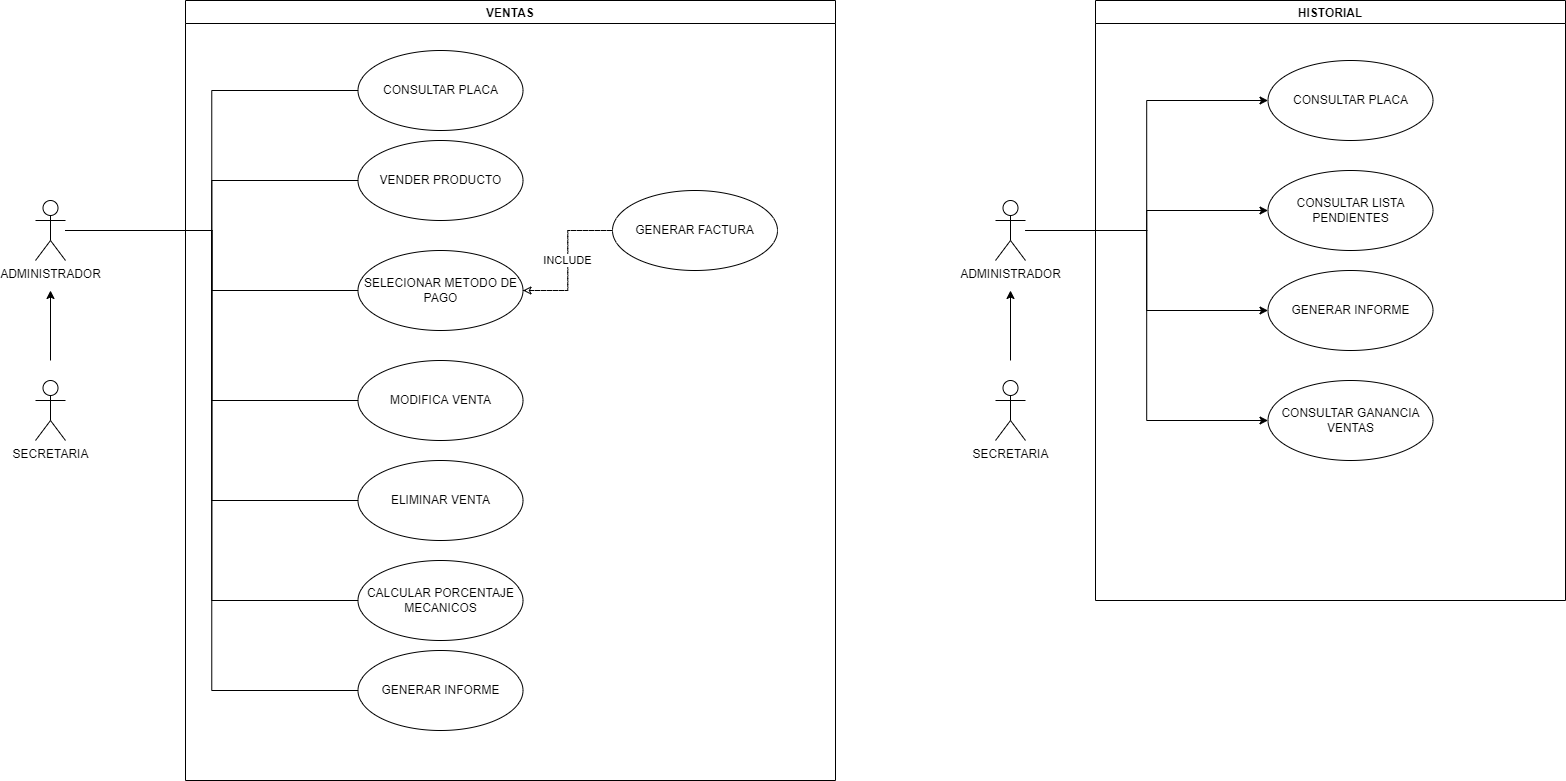

The diagram above was exported from draw.io. Its source (the exported page's mxGraphModel, read from the mxfile embedded in the PNG):
<mxGraphModel dx="1896" dy="972" grid="1" gridSize="10" guides="1" tooltips="1" connect="1" arrows="1" fold="1" page="1" pageScale="1" pageWidth="827" pageHeight="1169" math="0" shadow="0">
  <root>
    <mxCell id="0" />
    <mxCell id="1" parent="0" />
    <mxCell id="bnddcNlNnDjqJA5mHHDX-1" style="edgeStyle=orthogonalEdgeStyle;rounded=0;orthogonalLoop=1;jettySize=auto;html=1;" parent="1" edge="1">
      <mxGeometry relative="1" as="geometry">
        <mxPoint x="125" y="360" as="targetPoint" />
        <mxPoint x="125" y="430" as="sourcePoint" />
      </mxGeometry>
    </mxCell>
    <mxCell id="izlrZcCJ-AHwHKeRkjdl-1" value="SECRETARIA" style="shape=umlActor;verticalLabelPosition=bottom;verticalAlign=top;html=1;outlineConnect=0;" parent="1" vertex="1">
      <mxGeometry x="110" y="450" width="30" height="60" as="geometry" />
    </mxCell>
    <mxCell id="izlrZcCJ-AHwHKeRkjdl-10" style="edgeStyle=orthogonalEdgeStyle;rounded=0;orthogonalLoop=1;jettySize=auto;html=1;entryX=0;entryY=0.5;entryDx=0;entryDy=0;endArrow=none;endFill=0;" parent="1" source="izlrZcCJ-AHwHKeRkjdl-2" target="izlrZcCJ-AHwHKeRkjdl-4" edge="1">
      <mxGeometry relative="1" as="geometry" />
    </mxCell>
    <mxCell id="izlrZcCJ-AHwHKeRkjdl-11" style="edgeStyle=orthogonalEdgeStyle;rounded=0;orthogonalLoop=1;jettySize=auto;html=1;entryX=0;entryY=0.5;entryDx=0;entryDy=0;endArrow=none;endFill=0;" parent="1" source="izlrZcCJ-AHwHKeRkjdl-2" target="izlrZcCJ-AHwHKeRkjdl-8" edge="1">
      <mxGeometry relative="1" as="geometry" />
    </mxCell>
    <mxCell id="izlrZcCJ-AHwHKeRkjdl-12" style="edgeStyle=orthogonalEdgeStyle;rounded=0;orthogonalLoop=1;jettySize=auto;html=1;entryX=0;entryY=0.5;entryDx=0;entryDy=0;endArrow=none;endFill=0;" parent="1" source="izlrZcCJ-AHwHKeRkjdl-2" target="izlrZcCJ-AHwHKeRkjdl-9" edge="1">
      <mxGeometry relative="1" as="geometry" />
    </mxCell>
    <mxCell id="bnddcNlNnDjqJA5mHHDX-2" style="edgeStyle=orthogonalEdgeStyle;rounded=0;orthogonalLoop=1;jettySize=auto;html=1;entryX=0;entryY=0.5;entryDx=0;entryDy=0;endArrow=none;endFill=0;" parent="1" source="izlrZcCJ-AHwHKeRkjdl-2" target="izlrZcCJ-AHwHKeRkjdl-14" edge="1">
      <mxGeometry relative="1" as="geometry" />
    </mxCell>
    <mxCell id="1aGFrcPOe8AcNwDAUxjm-25" style="edgeStyle=orthogonalEdgeStyle;rounded=0;orthogonalLoop=1;jettySize=auto;html=1;entryX=0;entryY=0.5;entryDx=0;entryDy=0;endArrow=none;endFill=0;" edge="1" parent="1" source="izlrZcCJ-AHwHKeRkjdl-2" target="1aGFrcPOe8AcNwDAUxjm-24">
      <mxGeometry relative="1" as="geometry" />
    </mxCell>
    <mxCell id="1aGFrcPOe8AcNwDAUxjm-28" style="edgeStyle=orthogonalEdgeStyle;rounded=0;orthogonalLoop=1;jettySize=auto;html=1;entryX=0;entryY=0.5;entryDx=0;entryDy=0;endArrow=none;endFill=0;" edge="1" parent="1" source="izlrZcCJ-AHwHKeRkjdl-2" target="1aGFrcPOe8AcNwDAUxjm-27">
      <mxGeometry relative="1" as="geometry" />
    </mxCell>
    <mxCell id="1aGFrcPOe8AcNwDAUxjm-29" style="edgeStyle=orthogonalEdgeStyle;rounded=0;orthogonalLoop=1;jettySize=auto;html=1;entryX=0;entryY=0.5;entryDx=0;entryDy=0;endArrow=none;endFill=0;" edge="1" parent="1" source="izlrZcCJ-AHwHKeRkjdl-2" target="1aGFrcPOe8AcNwDAUxjm-23">
      <mxGeometry relative="1" as="geometry" />
    </mxCell>
    <mxCell id="izlrZcCJ-AHwHKeRkjdl-2" value="ADMINISTRADOR" style="shape=umlActor;verticalLabelPosition=bottom;verticalAlign=top;html=1;outlineConnect=0;" parent="1" vertex="1">
      <mxGeometry x="110" y="270" width="30" height="60" as="geometry" />
    </mxCell>
    <mxCell id="izlrZcCJ-AHwHKeRkjdl-3" value="VENTAS" style="swimlane;" parent="1" vertex="1">
      <mxGeometry x="260" y="70" width="650" height="780" as="geometry" />
    </mxCell>
    <mxCell id="izlrZcCJ-AHwHKeRkjdl-4" value="VENDER PRODUCTO" style="ellipse;whiteSpace=wrap;html=1;" parent="izlrZcCJ-AHwHKeRkjdl-3" vertex="1">
      <mxGeometry x="172.5" y="140" width="165" height="80" as="geometry" />
    </mxCell>
    <mxCell id="bnddcNlNnDjqJA5mHHDX-8" style="edgeStyle=orthogonalEdgeStyle;rounded=0;orthogonalLoop=1;jettySize=auto;html=1;entryX=0;entryY=0.5;entryDx=0;entryDy=0;endArrow=none;endFill=0;dashed=1;" parent="izlrZcCJ-AHwHKeRkjdl-3" source="izlrZcCJ-AHwHKeRkjdl-8" target="bnddcNlNnDjqJA5mHHDX-7" edge="1">
      <mxGeometry relative="1" as="geometry" />
    </mxCell>
    <mxCell id="izlrZcCJ-AHwHKeRkjdl-8" value="SELECIONAR METODO DE PAGO" style="ellipse;whiteSpace=wrap;html=1;" parent="izlrZcCJ-AHwHKeRkjdl-3" vertex="1">
      <mxGeometry x="172.5" y="250" width="165" height="80" as="geometry" />
    </mxCell>
    <mxCell id="izlrZcCJ-AHwHKeRkjdl-9" value="MODIFICA VENTA" style="ellipse;whiteSpace=wrap;html=1;" parent="izlrZcCJ-AHwHKeRkjdl-3" vertex="1">
      <mxGeometry x="172.5" y="360" width="165" height="80" as="geometry" />
    </mxCell>
    <mxCell id="izlrZcCJ-AHwHKeRkjdl-14" value="ELIMINAR VENTA" style="ellipse;whiteSpace=wrap;html=1;" parent="izlrZcCJ-AHwHKeRkjdl-3" vertex="1">
      <mxGeometry x="172.5" y="460" width="165" height="80" as="geometry" />
    </mxCell>
    <mxCell id="bnddcNlNnDjqJA5mHHDX-9" value="INCLUDE" style="edgeStyle=orthogonalEdgeStyle;rounded=0;orthogonalLoop=1;jettySize=auto;html=1;dashed=1;endArrow=classic;endFill=0;" parent="izlrZcCJ-AHwHKeRkjdl-3" source="bnddcNlNnDjqJA5mHHDX-7" target="izlrZcCJ-AHwHKeRkjdl-8" edge="1">
      <mxGeometry relative="1" as="geometry" />
    </mxCell>
    <mxCell id="bnddcNlNnDjqJA5mHHDX-7" value="GENERAR FACTURA" style="ellipse;whiteSpace=wrap;html=1;" parent="izlrZcCJ-AHwHKeRkjdl-3" vertex="1">
      <mxGeometry x="427" y="190" width="165" height="80" as="geometry" />
    </mxCell>
    <mxCell id="1aGFrcPOe8AcNwDAUxjm-23" value="GENERAR INFORME" style="ellipse;whiteSpace=wrap;html=1;" vertex="1" parent="izlrZcCJ-AHwHKeRkjdl-3">
      <mxGeometry x="172.5" y="650" width="165" height="80" as="geometry" />
    </mxCell>
    <mxCell id="1aGFrcPOe8AcNwDAUxjm-24" value="CONSULTAR PLACA" style="ellipse;whiteSpace=wrap;html=1;" vertex="1" parent="izlrZcCJ-AHwHKeRkjdl-3">
      <mxGeometry x="172.5" y="50" width="165" height="80" as="geometry" />
    </mxCell>
    <mxCell id="1aGFrcPOe8AcNwDAUxjm-27" value="CALCULAR PORCENTAJE MECANICOS" style="ellipse;whiteSpace=wrap;html=1;" vertex="1" parent="izlrZcCJ-AHwHKeRkjdl-3">
      <mxGeometry x="172.5" y="560" width="165" height="80" as="geometry" />
    </mxCell>
    <mxCell id="1aGFrcPOe8AcNwDAUxjm-2" value="HISTORIAL" style="swimlane;" vertex="1" parent="1">
      <mxGeometry x="1170" y="70" width="470" height="600" as="geometry" />
    </mxCell>
    <mxCell id="1aGFrcPOe8AcNwDAUxjm-4" style="edgeStyle=orthogonalEdgeStyle;rounded=0;orthogonalLoop=1;jettySize=auto;html=1;entryX=0;entryY=0.5;entryDx=0;entryDy=0;endArrow=none;endFill=0;dashed=1;" edge="1" parent="1aGFrcPOe8AcNwDAUxjm-2" target="1aGFrcPOe8AcNwDAUxjm-12">
      <mxGeometry relative="1" as="geometry">
        <mxPoint x="337.5" y="230" as="sourcePoint" />
      </mxGeometry>
    </mxCell>
    <mxCell id="1aGFrcPOe8AcNwDAUxjm-8" value="CONSULTAR PLACA" style="ellipse;whiteSpace=wrap;html=1;" vertex="1" parent="1aGFrcPOe8AcNwDAUxjm-2">
      <mxGeometry x="172.5" y="60" width="165" height="80" as="geometry" />
    </mxCell>
    <mxCell id="1aGFrcPOe8AcNwDAUxjm-9" value="CONSULTAR LISTA PENDIENTES" style="ellipse;whiteSpace=wrap;html=1;" vertex="1" parent="1aGFrcPOe8AcNwDAUxjm-2">
      <mxGeometry x="172.5" y="170" width="165" height="80" as="geometry" />
    </mxCell>
    <mxCell id="1aGFrcPOe8AcNwDAUxjm-10" value="CONSULTAR GANANCIA VENTAS" style="ellipse;whiteSpace=wrap;html=1;" vertex="1" parent="1aGFrcPOe8AcNwDAUxjm-2">
      <mxGeometry x="172.5" y="380" width="165" height="80" as="geometry" />
    </mxCell>
    <mxCell id="1aGFrcPOe8AcNwDAUxjm-13" value="GENERAR INFORME" style="ellipse;whiteSpace=wrap;html=1;" vertex="1" parent="1aGFrcPOe8AcNwDAUxjm-2">
      <mxGeometry x="172.5" y="270" width="165" height="80" as="geometry" />
    </mxCell>
    <mxCell id="1aGFrcPOe8AcNwDAUxjm-15" style="edgeStyle=orthogonalEdgeStyle;rounded=0;orthogonalLoop=1;jettySize=auto;html=1;" edge="1" parent="1">
      <mxGeometry relative="1" as="geometry">
        <mxPoint x="1085" y="360" as="targetPoint" />
        <mxPoint x="1085" y="430" as="sourcePoint" />
      </mxGeometry>
    </mxCell>
    <mxCell id="1aGFrcPOe8AcNwDAUxjm-16" value="SECRETARIA" style="shape=umlActor;verticalLabelPosition=bottom;verticalAlign=top;html=1;outlineConnect=0;" vertex="1" parent="1">
      <mxGeometry x="1070" y="450" width="30" height="60" as="geometry" />
    </mxCell>
    <mxCell id="1aGFrcPOe8AcNwDAUxjm-18" style="edgeStyle=orthogonalEdgeStyle;rounded=0;orthogonalLoop=1;jettySize=auto;html=1;entryX=0;entryY=0.5;entryDx=0;entryDy=0;" edge="1" parent="1" source="1aGFrcPOe8AcNwDAUxjm-17" target="1aGFrcPOe8AcNwDAUxjm-8">
      <mxGeometry relative="1" as="geometry" />
    </mxCell>
    <mxCell id="1aGFrcPOe8AcNwDAUxjm-19" style="edgeStyle=orthogonalEdgeStyle;rounded=0;orthogonalLoop=1;jettySize=auto;html=1;entryX=0;entryY=0.5;entryDx=0;entryDy=0;" edge="1" parent="1" source="1aGFrcPOe8AcNwDAUxjm-17" target="1aGFrcPOe8AcNwDAUxjm-9">
      <mxGeometry relative="1" as="geometry" />
    </mxCell>
    <mxCell id="1aGFrcPOe8AcNwDAUxjm-20" style="edgeStyle=orthogonalEdgeStyle;rounded=0;orthogonalLoop=1;jettySize=auto;html=1;entryX=0;entryY=0.5;entryDx=0;entryDy=0;" edge="1" parent="1" source="1aGFrcPOe8AcNwDAUxjm-17" target="1aGFrcPOe8AcNwDAUxjm-10">
      <mxGeometry relative="1" as="geometry" />
    </mxCell>
    <mxCell id="1aGFrcPOe8AcNwDAUxjm-21" style="edgeStyle=orthogonalEdgeStyle;rounded=0;orthogonalLoop=1;jettySize=auto;html=1;entryX=0;entryY=0.5;entryDx=0;entryDy=0;" edge="1" parent="1" source="1aGFrcPOe8AcNwDAUxjm-17" target="1aGFrcPOe8AcNwDAUxjm-13">
      <mxGeometry relative="1" as="geometry" />
    </mxCell>
    <mxCell id="1aGFrcPOe8AcNwDAUxjm-17" value="ADMINISTRADOR" style="shape=umlActor;verticalLabelPosition=bottom;verticalAlign=top;html=1;outlineConnect=0;" vertex="1" parent="1">
      <mxGeometry x="1070" y="270" width="30" height="60" as="geometry" />
    </mxCell>
  </root>
</mxGraphModel>